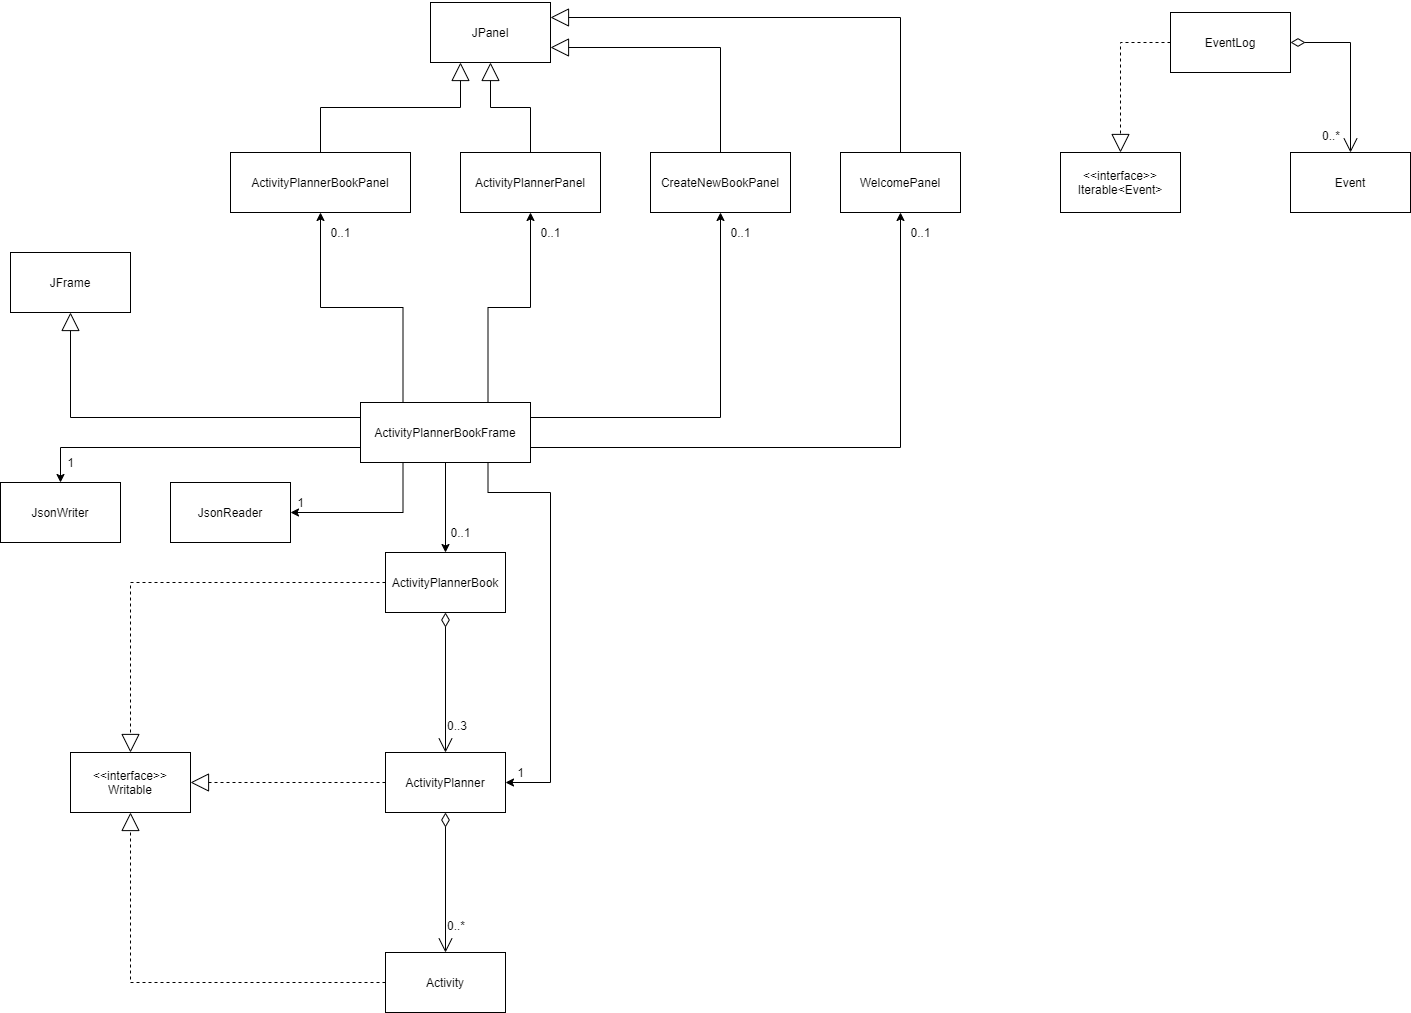

The diagram above was exported from draw.io. Its source (the exported page's mxGraphModel, read from the mxfile embedded in the PNG):
<mxGraphModel dx="2035" dy="662" grid="1" gridSize="10" guides="1" tooltips="1" connect="1" arrows="1" fold="1" page="1" pageScale="1" pageWidth="850" pageHeight="1100" math="0" shadow="0">
  <root>
    <mxCell id="0" />
    <mxCell id="1" parent="0" />
    <mxCell id="IkoT1vfvg_EgTyPSpm1C-14" value="Activity" style="rounded=0;whiteSpace=wrap;html=1;" vertex="1" parent="1">
      <mxGeometry x="315" y="990" width="120" height="60" as="geometry" />
    </mxCell>
    <mxCell id="IkoT1vfvg_EgTyPSpm1C-15" value="ActivityPlanner" style="rounded=0;whiteSpace=wrap;html=1;" vertex="1" parent="1">
      <mxGeometry x="315" y="790" width="120" height="60" as="geometry" />
    </mxCell>
    <mxCell id="IkoT1vfvg_EgTyPSpm1C-16" value="ActivityPlannerBook" style="rounded=0;whiteSpace=wrap;html=1;" vertex="1" parent="1">
      <mxGeometry x="315" y="590" width="120" height="60" as="geometry" />
    </mxCell>
    <mxCell id="IkoT1vfvg_EgTyPSpm1C-69" style="edgeStyle=orthogonalEdgeStyle;rounded=0;orthogonalLoop=1;jettySize=auto;html=1;exitX=0.25;exitY=0;exitDx=0;exitDy=0;entryX=0.5;entryY=1;entryDx=0;entryDy=0;strokeColor=#000000;" edge="1" parent="1" source="IkoT1vfvg_EgTyPSpm1C-42" target="IkoT1vfvg_EgTyPSpm1C-45">
      <mxGeometry relative="1" as="geometry" />
    </mxCell>
    <mxCell id="IkoT1vfvg_EgTyPSpm1C-72" style="edgeStyle=orthogonalEdgeStyle;rounded=0;orthogonalLoop=1;jettySize=auto;html=1;exitX=0.75;exitY=0;exitDx=0;exitDy=0;entryX=0.5;entryY=1;entryDx=0;entryDy=0;strokeColor=#000000;" edge="1" parent="1" source="IkoT1vfvg_EgTyPSpm1C-42" target="IkoT1vfvg_EgTyPSpm1C-48">
      <mxGeometry relative="1" as="geometry" />
    </mxCell>
    <mxCell id="IkoT1vfvg_EgTyPSpm1C-73" style="edgeStyle=orthogonalEdgeStyle;rounded=0;orthogonalLoop=1;jettySize=auto;html=1;exitX=1;exitY=0.25;exitDx=0;exitDy=0;entryX=0.5;entryY=1;entryDx=0;entryDy=0;strokeColor=#000000;" edge="1" parent="1" source="IkoT1vfvg_EgTyPSpm1C-42" target="IkoT1vfvg_EgTyPSpm1C-49">
      <mxGeometry relative="1" as="geometry" />
    </mxCell>
    <mxCell id="IkoT1vfvg_EgTyPSpm1C-74" style="edgeStyle=orthogonalEdgeStyle;rounded=0;orthogonalLoop=1;jettySize=auto;html=1;exitX=1;exitY=0.75;exitDx=0;exitDy=0;entryX=0.5;entryY=1;entryDx=0;entryDy=0;strokeColor=#000000;" edge="1" parent="1" source="IkoT1vfvg_EgTyPSpm1C-42" target="IkoT1vfvg_EgTyPSpm1C-50">
      <mxGeometry relative="1" as="geometry" />
    </mxCell>
    <mxCell id="IkoT1vfvg_EgTyPSpm1C-75" style="edgeStyle=orthogonalEdgeStyle;rounded=0;orthogonalLoop=1;jettySize=auto;html=1;exitX=0.5;exitY=1;exitDx=0;exitDy=0;entryX=0.5;entryY=0;entryDx=0;entryDy=0;strokeColor=#000000;" edge="1" parent="1" source="IkoT1vfvg_EgTyPSpm1C-42" target="IkoT1vfvg_EgTyPSpm1C-16">
      <mxGeometry relative="1" as="geometry" />
    </mxCell>
    <mxCell id="IkoT1vfvg_EgTyPSpm1C-76" style="edgeStyle=orthogonalEdgeStyle;rounded=0;orthogonalLoop=1;jettySize=auto;html=1;exitX=0.75;exitY=1;exitDx=0;exitDy=0;entryX=1;entryY=0.5;entryDx=0;entryDy=0;strokeColor=#000000;" edge="1" parent="1" source="IkoT1vfvg_EgTyPSpm1C-42" target="IkoT1vfvg_EgTyPSpm1C-15">
      <mxGeometry relative="1" as="geometry">
        <Array as="points">
          <mxPoint x="418" y="530" />
          <mxPoint x="480" y="530" />
          <mxPoint x="480" y="820" />
        </Array>
      </mxGeometry>
    </mxCell>
    <mxCell id="IkoT1vfvg_EgTyPSpm1C-120" style="edgeStyle=orthogonalEdgeStyle;rounded=0;orthogonalLoop=1;jettySize=auto;html=1;exitX=0;exitY=0.75;exitDx=0;exitDy=0;entryX=0.5;entryY=0;entryDx=0;entryDy=0;strokeColor=#000000;" edge="1" parent="1" source="IkoT1vfvg_EgTyPSpm1C-42" target="IkoT1vfvg_EgTyPSpm1C-117">
      <mxGeometry relative="1" as="geometry" />
    </mxCell>
    <mxCell id="IkoT1vfvg_EgTyPSpm1C-121" style="edgeStyle=orthogonalEdgeStyle;rounded=0;orthogonalLoop=1;jettySize=auto;html=1;exitX=0.25;exitY=1;exitDx=0;exitDy=0;entryX=1;entryY=0.5;entryDx=0;entryDy=0;strokeColor=#000000;" edge="1" parent="1" source="IkoT1vfvg_EgTyPSpm1C-42" target="IkoT1vfvg_EgTyPSpm1C-118">
      <mxGeometry relative="1" as="geometry" />
    </mxCell>
    <mxCell id="IkoT1vfvg_EgTyPSpm1C-42" value="ActivityPlannerBookFrame" style="rounded=0;whiteSpace=wrap;html=1;" vertex="1" parent="1">
      <mxGeometry x="290" y="440" width="170" height="60" as="geometry" />
    </mxCell>
    <mxCell id="IkoT1vfvg_EgTyPSpm1C-43" value="JFrame" style="rounded=0;whiteSpace=wrap;html=1;" vertex="1" parent="1">
      <mxGeometry x="-60" y="290" width="120" height="60" as="geometry" />
    </mxCell>
    <mxCell id="IkoT1vfvg_EgTyPSpm1C-44" value="" style="endArrow=block;endSize=16;endFill=0;html=1;rounded=0;strokeColor=#000000;edgeStyle=orthogonalEdgeStyle;exitX=0;exitY=0.25;exitDx=0;exitDy=0;entryX=0.5;entryY=1;entryDx=0;entryDy=0;" edge="1" parent="1" source="IkoT1vfvg_EgTyPSpm1C-42" target="IkoT1vfvg_EgTyPSpm1C-43">
      <mxGeometry width="160" relative="1" as="geometry">
        <mxPoint x="385" y="560" as="sourcePoint" />
        <mxPoint x="545" y="560" as="targetPoint" />
      </mxGeometry>
    </mxCell>
    <mxCell id="IkoT1vfvg_EgTyPSpm1C-45" value="ActivityPlannerBookPanel" style="rounded=0;whiteSpace=wrap;html=1;" vertex="1" parent="1">
      <mxGeometry x="160" y="190" width="180" height="60" as="geometry" />
    </mxCell>
    <mxCell id="IkoT1vfvg_EgTyPSpm1C-46" value="JPanel" style="rounded=0;whiteSpace=wrap;html=1;" vertex="1" parent="1">
      <mxGeometry x="360" y="40" width="120" height="60" as="geometry" />
    </mxCell>
    <mxCell id="IkoT1vfvg_EgTyPSpm1C-47" value="" style="endArrow=block;endSize=16;endFill=0;html=1;rounded=0;strokeColor=#000000;edgeStyle=orthogonalEdgeStyle;exitX=0.5;exitY=0;exitDx=0;exitDy=0;entryX=0.25;entryY=1;entryDx=0;entryDy=0;" edge="1" parent="1" target="IkoT1vfvg_EgTyPSpm1C-46" source="IkoT1vfvg_EgTyPSpm1C-45">
      <mxGeometry width="160" relative="1" as="geometry">
        <mxPoint x="430" y="170" as="sourcePoint" />
        <mxPoint x="665" y="290" as="targetPoint" />
      </mxGeometry>
    </mxCell>
    <mxCell id="IkoT1vfvg_EgTyPSpm1C-48" value="ActivityPlannerPanel" style="rounded=0;whiteSpace=wrap;html=1;" vertex="1" parent="1">
      <mxGeometry x="390" y="190" width="140" height="60" as="geometry" />
    </mxCell>
    <mxCell id="IkoT1vfvg_EgTyPSpm1C-49" value="CreateNewBookPanel" style="rounded=0;whiteSpace=wrap;html=1;" vertex="1" parent="1">
      <mxGeometry x="580" y="190" width="140" height="60" as="geometry" />
    </mxCell>
    <mxCell id="IkoT1vfvg_EgTyPSpm1C-50" value="WelcomePanel" style="rounded=0;whiteSpace=wrap;html=1;" vertex="1" parent="1">
      <mxGeometry x="770" y="190" width="120" height="60" as="geometry" />
    </mxCell>
    <mxCell id="IkoT1vfvg_EgTyPSpm1C-51" value="" style="endArrow=block;endSize=16;endFill=0;html=1;rounded=0;strokeColor=#000000;edgeStyle=orthogonalEdgeStyle;exitX=0.5;exitY=0;exitDx=0;exitDy=0;entryX=0.5;entryY=1;entryDx=0;entryDy=0;" edge="1" parent="1" source="IkoT1vfvg_EgTyPSpm1C-48" target="IkoT1vfvg_EgTyPSpm1C-46">
      <mxGeometry width="160" relative="1" as="geometry">
        <mxPoint x="400" y="150" as="sourcePoint" />
        <mxPoint x="510" y="90" as="targetPoint" />
      </mxGeometry>
    </mxCell>
    <mxCell id="IkoT1vfvg_EgTyPSpm1C-56" value="" style="endArrow=block;endSize=16;endFill=0;html=1;rounded=0;strokeColor=#000000;edgeStyle=orthogonalEdgeStyle;exitX=0.5;exitY=0;exitDx=0;exitDy=0;entryX=1;entryY=0.75;entryDx=0;entryDy=0;" edge="1" parent="1" source="IkoT1vfvg_EgTyPSpm1C-49" target="IkoT1vfvg_EgTyPSpm1C-46">
      <mxGeometry width="160" relative="1" as="geometry">
        <mxPoint x="300" y="240" as="sourcePoint" />
        <mxPoint x="470" y="150" as="targetPoint" />
      </mxGeometry>
    </mxCell>
    <mxCell id="IkoT1vfvg_EgTyPSpm1C-57" value="" style="endArrow=block;endSize=16;endFill=0;html=1;rounded=0;strokeColor=#000000;edgeStyle=orthogonalEdgeStyle;exitX=0.5;exitY=0;exitDx=0;exitDy=0;entryX=1;entryY=0.25;entryDx=0;entryDy=0;" edge="1" parent="1" source="IkoT1vfvg_EgTyPSpm1C-50" target="IkoT1vfvg_EgTyPSpm1C-46">
      <mxGeometry width="160" relative="1" as="geometry">
        <mxPoint x="760" y="100" as="sourcePoint" />
        <mxPoint x="930" y="10" as="targetPoint" />
      </mxGeometry>
    </mxCell>
    <mxCell id="IkoT1vfvg_EgTyPSpm1C-59" value="" style="verticalAlign=bottom;html=1;endArrow=open;endSize=12;edgeStyle=orthogonalEdgeStyle;startFill=0;startSize=12;startArrow=diamondThin;rounded=0;strokeColor=#000000;exitX=0.5;exitY=1;exitDx=0;exitDy=0;entryX=0.5;entryY=0;entryDx=0;entryDy=0;" edge="1" parent="1" source="IkoT1vfvg_EgTyPSpm1C-16" target="IkoT1vfvg_EgTyPSpm1C-15">
      <mxGeometry relative="1" as="geometry">
        <mxPoint x="705" y="720" as="sourcePoint" />
        <mxPoint x="955" y="720" as="targetPoint" />
      </mxGeometry>
    </mxCell>
    <mxCell id="IkoT1vfvg_EgTyPSpm1C-60" value="0..3" style="resizable=0;html=1;align=left;verticalAlign=top;labelBackgroundColor=none;fontSize=10" connectable="0" vertex="1" parent="IkoT1vfvg_EgTyPSpm1C-59">
      <mxGeometry x="-0.9" relative="1" as="geometry">
        <mxPoint y="93" as="offset" />
      </mxGeometry>
    </mxCell>
    <mxCell id="IkoT1vfvg_EgTyPSpm1C-61" value="" style="resizable=0;html=1;align=right;verticalAlign=top;labelBackgroundColor=none;fontSize=10" connectable="0" vertex="1" parent="IkoT1vfvg_EgTyPSpm1C-59">
      <mxGeometry x="0.9" relative="1" as="geometry" />
    </mxCell>
    <mxCell id="IkoT1vfvg_EgTyPSpm1C-62" value="" style="resizable=0;html=1;align=right;verticalAlign=bottom;labelBackgroundColor=none;fontSize=10" connectable="0" vertex="1" parent="IkoT1vfvg_EgTyPSpm1C-59">
      <mxGeometry x="0.9" relative="1" as="geometry" />
    </mxCell>
    <mxCell id="IkoT1vfvg_EgTyPSpm1C-64" value="" style="verticalAlign=bottom;html=1;endArrow=open;endSize=12;edgeStyle=orthogonalEdgeStyle;startFill=0;startSize=12;startArrow=diamondThin;rounded=0;strokeColor=#000000;entryX=0.5;entryY=0;entryDx=0;entryDy=0;exitX=0.5;exitY=1;exitDx=0;exitDy=0;" edge="1" parent="1" source="IkoT1vfvg_EgTyPSpm1C-15" target="IkoT1vfvg_EgTyPSpm1C-14">
      <mxGeometry relative="1" as="geometry">
        <mxPoint x="335" y="900" as="sourcePoint" />
        <mxPoint x="485" y="980" as="targetPoint" />
      </mxGeometry>
    </mxCell>
    <mxCell id="IkoT1vfvg_EgTyPSpm1C-65" value="0..*" style="resizable=0;html=1;align=left;verticalAlign=top;labelBackgroundColor=none;fontSize=10" connectable="0" vertex="1" parent="IkoT1vfvg_EgTyPSpm1C-64">
      <mxGeometry x="-0.9" relative="1" as="geometry">
        <mxPoint y="93" as="offset" />
      </mxGeometry>
    </mxCell>
    <mxCell id="IkoT1vfvg_EgTyPSpm1C-66" value="" style="resizable=0;html=1;align=right;verticalAlign=top;labelBackgroundColor=none;fontSize=10" connectable="0" vertex="1" parent="IkoT1vfvg_EgTyPSpm1C-64">
      <mxGeometry x="0.9" relative="1" as="geometry" />
    </mxCell>
    <mxCell id="IkoT1vfvg_EgTyPSpm1C-67" value="" style="resizable=0;html=1;align=right;verticalAlign=bottom;labelBackgroundColor=none;fontSize=10" connectable="0" vertex="1" parent="IkoT1vfvg_EgTyPSpm1C-64">
      <mxGeometry x="0.9" relative="1" as="geometry" />
    </mxCell>
    <mxCell id="IkoT1vfvg_EgTyPSpm1C-77" value="0..1" style="text;html=1;align=center;verticalAlign=middle;resizable=0;points=[];autosize=1;strokeColor=none;fillColor=none;" vertex="1" parent="1">
      <mxGeometry x="250" y="260" width="40" height="20" as="geometry" />
    </mxCell>
    <mxCell id="IkoT1vfvg_EgTyPSpm1C-78" value="0..1" style="text;html=1;align=center;verticalAlign=middle;resizable=0;points=[];autosize=1;strokeColor=none;fillColor=none;" vertex="1" parent="1">
      <mxGeometry x="460" y="260" width="40" height="20" as="geometry" />
    </mxCell>
    <mxCell id="IkoT1vfvg_EgTyPSpm1C-79" value="0..1" style="text;html=1;align=center;verticalAlign=middle;resizable=0;points=[];autosize=1;strokeColor=none;fillColor=none;" vertex="1" parent="1">
      <mxGeometry x="650" y="260" width="40" height="20" as="geometry" />
    </mxCell>
    <mxCell id="IkoT1vfvg_EgTyPSpm1C-80" value="0..1" style="text;html=1;align=center;verticalAlign=middle;resizable=0;points=[];autosize=1;strokeColor=none;fillColor=none;" vertex="1" parent="1">
      <mxGeometry x="830" y="260" width="40" height="20" as="geometry" />
    </mxCell>
    <mxCell id="IkoT1vfvg_EgTyPSpm1C-81" value="0..1" style="text;html=1;align=center;verticalAlign=middle;resizable=0;points=[];autosize=1;strokeColor=none;fillColor=none;" vertex="1" parent="1">
      <mxGeometry x="370" y="560" width="40" height="20" as="geometry" />
    </mxCell>
    <mxCell id="IkoT1vfvg_EgTyPSpm1C-82" value="1" style="text;html=1;align=center;verticalAlign=middle;resizable=0;points=[];autosize=1;strokeColor=none;fillColor=none;" vertex="1" parent="1">
      <mxGeometry x="440" y="800" width="20" height="20" as="geometry" />
    </mxCell>
    <mxCell id="IkoT1vfvg_EgTyPSpm1C-104" value="EventLog" style="rounded=0;whiteSpace=wrap;html=1;" vertex="1" parent="1">
      <mxGeometry x="1100" y="50" width="120" height="60" as="geometry" />
    </mxCell>
    <mxCell id="IkoT1vfvg_EgTyPSpm1C-106" value="Event" style="rounded=0;whiteSpace=wrap;html=1;" vertex="1" parent="1">
      <mxGeometry x="1220" y="190" width="120" height="60" as="geometry" />
    </mxCell>
    <mxCell id="IkoT1vfvg_EgTyPSpm1C-107" value="&amp;lt;&amp;lt;interface&amp;gt;&amp;gt;&lt;br&gt;Iterable&amp;lt;Event&amp;gt;" style="rounded=0;whiteSpace=wrap;html=1;" vertex="1" parent="1">
      <mxGeometry x="990" y="190" width="120" height="60" as="geometry" />
    </mxCell>
    <mxCell id="IkoT1vfvg_EgTyPSpm1C-108" value="" style="verticalAlign=bottom;html=1;endArrow=open;endSize=12;edgeStyle=orthogonalEdgeStyle;startFill=0;startSize=12;startArrow=diamondThin;rounded=0;strokeColor=#000000;exitX=1;exitY=0.5;exitDx=0;exitDy=0;entryX=0.5;entryY=0;entryDx=0;entryDy=0;" edge="1" parent="1" source="IkoT1vfvg_EgTyPSpm1C-104" target="IkoT1vfvg_EgTyPSpm1C-106">
      <mxGeometry relative="1" as="geometry">
        <mxPoint x="1010" y="400" as="sourcePoint" />
        <mxPoint x="1260" y="400" as="targetPoint" />
      </mxGeometry>
    </mxCell>
    <mxCell id="IkoT1vfvg_EgTyPSpm1C-109" value="0..*" style="resizable=0;html=1;align=left;verticalAlign=top;labelBackgroundColor=none;fontSize=10" connectable="0" vertex="1" parent="IkoT1vfvg_EgTyPSpm1C-108">
      <mxGeometry x="-0.9" relative="1" as="geometry">
        <mxPoint x="22" y="80" as="offset" />
      </mxGeometry>
    </mxCell>
    <mxCell id="IkoT1vfvg_EgTyPSpm1C-110" value="" style="resizable=0;html=1;align=right;verticalAlign=top;labelBackgroundColor=none;fontSize=10" connectable="0" vertex="1" parent="IkoT1vfvg_EgTyPSpm1C-108">
      <mxGeometry x="0.9" relative="1" as="geometry" />
    </mxCell>
    <mxCell id="IkoT1vfvg_EgTyPSpm1C-111" value="" style="resizable=0;html=1;align=right;verticalAlign=bottom;labelBackgroundColor=none;fontSize=10" connectable="0" vertex="1" parent="IkoT1vfvg_EgTyPSpm1C-108">
      <mxGeometry x="0.9" relative="1" as="geometry" />
    </mxCell>
    <mxCell id="IkoT1vfvg_EgTyPSpm1C-112" value="" style="endArrow=block;endSize=16;endFill=0;html=1;rounded=0;strokeColor=#000000;edgeStyle=orthogonalEdgeStyle;exitX=0;exitY=0.5;exitDx=0;exitDy=0;entryX=0.5;entryY=0;entryDx=0;entryDy=0;dashed=1;" edge="1" parent="1" source="IkoT1vfvg_EgTyPSpm1C-104" target="IkoT1vfvg_EgTyPSpm1C-107">
      <mxGeometry width="160" relative="1" as="geometry">
        <mxPoint x="1340" y="450" as="sourcePoint" />
        <mxPoint x="1050" y="330" as="targetPoint" />
      </mxGeometry>
    </mxCell>
    <mxCell id="IkoT1vfvg_EgTyPSpm1C-113" value="&amp;lt;&amp;lt;interface&amp;gt;&amp;gt;&lt;br&gt;Writable" style="rounded=0;whiteSpace=wrap;html=1;" vertex="1" parent="1">
      <mxGeometry y="790" width="120" height="60" as="geometry" />
    </mxCell>
    <mxCell id="IkoT1vfvg_EgTyPSpm1C-114" value="" style="endArrow=block;endSize=16;endFill=0;html=1;rounded=0;strokeColor=#000000;edgeStyle=orthogonalEdgeStyle;entryX=0.5;entryY=0;entryDx=0;entryDy=0;dashed=1;exitX=0;exitY=0.5;exitDx=0;exitDy=0;" edge="1" parent="1" source="IkoT1vfvg_EgTyPSpm1C-16" target="IkoT1vfvg_EgTyPSpm1C-113">
      <mxGeometry width="160" relative="1" as="geometry">
        <mxPoint x="280" y="610" as="sourcePoint" />
        <mxPoint x="50" y="740" as="targetPoint" />
      </mxGeometry>
    </mxCell>
    <mxCell id="IkoT1vfvg_EgTyPSpm1C-115" value="" style="endArrow=block;endSize=16;endFill=0;html=1;rounded=0;strokeColor=#000000;edgeStyle=orthogonalEdgeStyle;entryX=1;entryY=0.5;entryDx=0;entryDy=0;dashed=1;exitX=0;exitY=0.5;exitDx=0;exitDy=0;" edge="1" parent="1" source="IkoT1vfvg_EgTyPSpm1C-15" target="IkoT1vfvg_EgTyPSpm1C-113">
      <mxGeometry width="160" relative="1" as="geometry">
        <mxPoint x="325" y="630" as="sourcePoint" />
        <mxPoint x="70" y="800" as="targetPoint" />
      </mxGeometry>
    </mxCell>
    <mxCell id="IkoT1vfvg_EgTyPSpm1C-116" value="" style="endArrow=block;endSize=16;endFill=0;html=1;rounded=0;strokeColor=#000000;edgeStyle=orthogonalEdgeStyle;entryX=0.5;entryY=1;entryDx=0;entryDy=0;dashed=1;exitX=0;exitY=0.5;exitDx=0;exitDy=0;" edge="1" parent="1" source="IkoT1vfvg_EgTyPSpm1C-14" target="IkoT1vfvg_EgTyPSpm1C-113">
      <mxGeometry width="160" relative="1" as="geometry">
        <mxPoint x="335" y="640" as="sourcePoint" />
        <mxPoint x="80" y="810" as="targetPoint" />
      </mxGeometry>
    </mxCell>
    <mxCell id="IkoT1vfvg_EgTyPSpm1C-117" value="JsonWriter" style="rounded=0;whiteSpace=wrap;html=1;" vertex="1" parent="1">
      <mxGeometry x="-70" y="520" width="120" height="60" as="geometry" />
    </mxCell>
    <mxCell id="IkoT1vfvg_EgTyPSpm1C-118" value="JsonReader" style="rounded=0;whiteSpace=wrap;html=1;" vertex="1" parent="1">
      <mxGeometry x="100" y="520" width="120" height="60" as="geometry" />
    </mxCell>
    <mxCell id="IkoT1vfvg_EgTyPSpm1C-122" value="1" style="text;html=1;align=center;verticalAlign=middle;resizable=0;points=[];autosize=1;strokeColor=none;fillColor=none;" vertex="1" parent="1">
      <mxGeometry x="220" y="530" width="20" height="20" as="geometry" />
    </mxCell>
    <mxCell id="IkoT1vfvg_EgTyPSpm1C-123" value="1" style="text;html=1;align=center;verticalAlign=middle;resizable=0;points=[];autosize=1;strokeColor=none;fillColor=none;" vertex="1" parent="1">
      <mxGeometry x="-10" y="490" width="20" height="20" as="geometry" />
    </mxCell>
  </root>
</mxGraphModel>